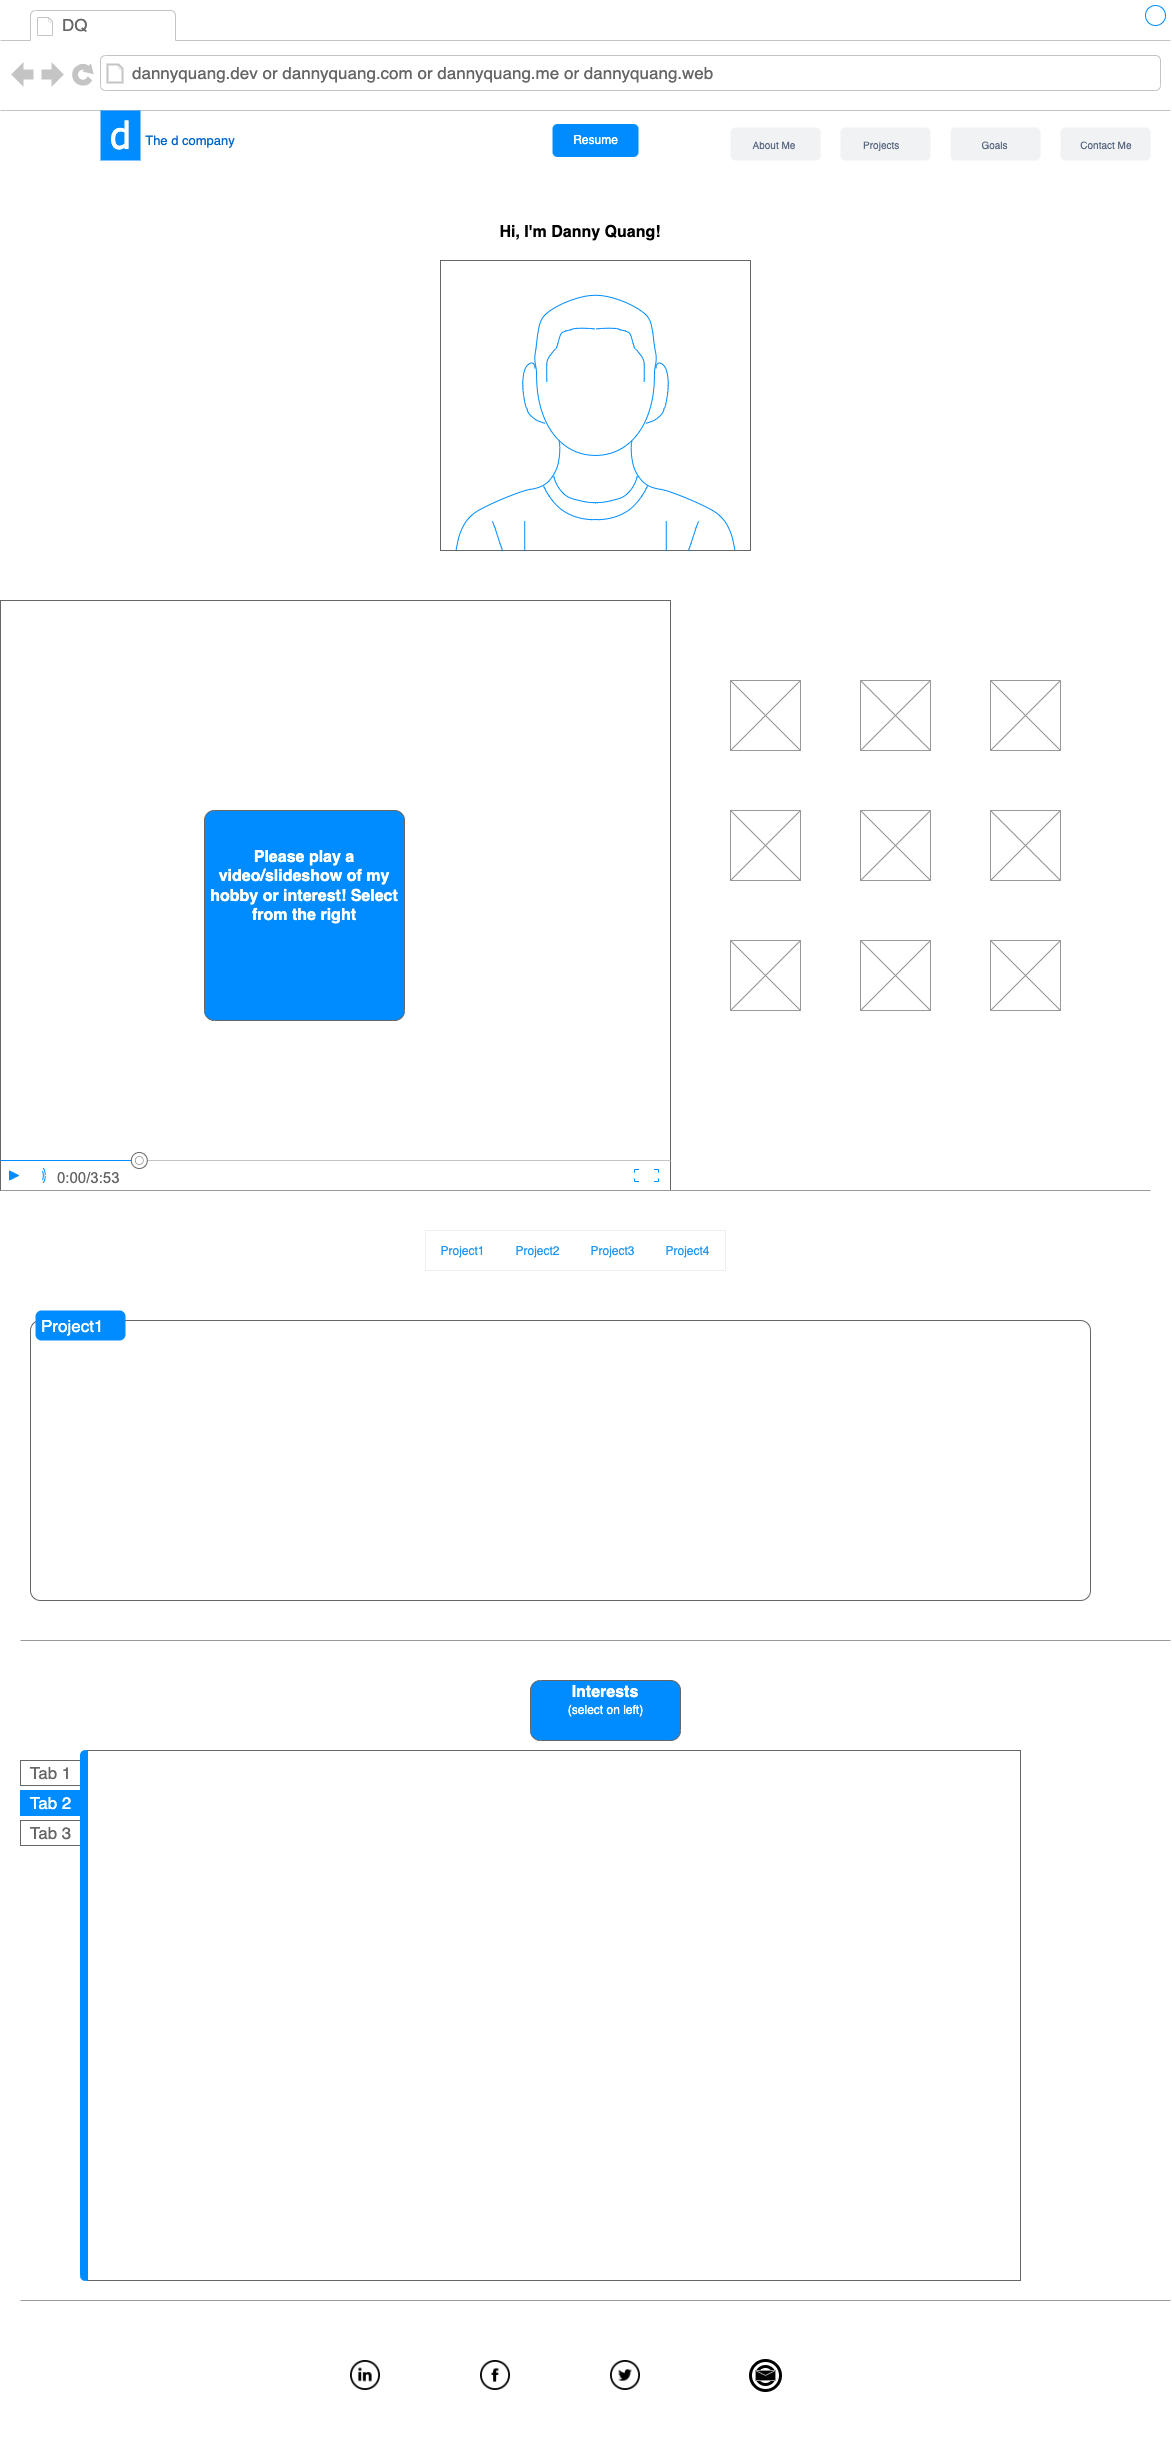

The diagram above was exported from draw.io. Its source (the exported page's mxGraphModel, read from the mxfile embedded in the PNG):
<mxGraphModel dx="1922" dy="1576" grid="1" gridSize="10" guides="1" tooltips="1" connect="1" arrows="1" fold="1" page="1" pageScale="1" pageWidth="827" pageHeight="1169" math="0" shadow="0">
  <root>
    <mxCell id="0" />
    <mxCell id="1" parent="0" />
    <mxCell id="8962rQQDY3VNNf6We3Pp-1" value="" style="strokeWidth=1;shadow=0;dashed=0;align=center;html=1;shape=mxgraph.mockup.containers.browserWindow;rSize=0;strokeColor2=#008cff;strokeColor3=#c4c4c4;mainText=,;recursiveResize=0;strokeColor=#FFFFFF;fontColor=#FFFFFF;" parent="1" vertex="1">
      <mxGeometry x="71" y="220" width="1170" height="2460" as="geometry" />
    </mxCell>
    <mxCell id="8962rQQDY3VNNf6We3Pp-2" value="DQ" style="strokeWidth=1;shadow=0;dashed=0;align=center;html=1;shape=mxgraph.mockup.containers.anchor;fontSize=17;fontColor=#666666;align=left;" parent="8962rQQDY3VNNf6We3Pp-1" vertex="1">
      <mxGeometry x="60" y="12" width="110" height="26" as="geometry" />
    </mxCell>
    <mxCell id="8962rQQDY3VNNf6We3Pp-3" value="dannyquang.dev or dannyquang.com or dannyquang.me or dannyquang.web" style="strokeWidth=1;shadow=0;dashed=0;align=center;html=1;shape=mxgraph.mockup.containers.anchor;rSize=0;fontSize=17;fontColor=#666666;align=left;" parent="8962rQQDY3VNNf6We3Pp-1" vertex="1">
      <mxGeometry x="130" y="60" width="250" height="26" as="geometry" />
    </mxCell>
    <mxCell id="8962rQQDY3VNNf6We3Pp-4" value="" style="verticalLabelPosition=bottom;shadow=0;dashed=0;align=center;html=1;verticalAlign=top;strokeWidth=1;shape=mxgraph.mockup.containers.videoPlayer;strokeColor=#666666;strokeColor2=#008cff;strokeColor3=#c4c4c4;textColor=#666666;fillColor2=#008cff;barHeight=30;barPos=20;" parent="8962rQQDY3VNNf6We3Pp-1" vertex="1">
      <mxGeometry y="600" width="670" height="590" as="geometry" />
    </mxCell>
    <mxCell id="8962rQQDY3VNNf6We3Pp-6" value="&amp;nbsp; &amp;nbsp;Contact Me" style="rounded=1;fillColor=#F1F2F4;strokeColor=none;html=1;fontColor=#596780;align=left;fontSize=10;spacingLeft=10" parent="8962rQQDY3VNNf6We3Pp-1" vertex="1">
      <mxGeometry x="1060" y="127" width="90" height="33" as="geometry" />
    </mxCell>
    <mxCell id="8962rQQDY3VNNf6We3Pp-8" value="&amp;nbsp; &amp;nbsp; &amp;nbsp; &amp;nbsp;Goals" style="rounded=1;fillColor=#F1F2F4;strokeColor=none;html=1;fontColor=#596780;align=left;fontSize=10;spacingLeft=10" parent="8962rQQDY3VNNf6We3Pp-1" vertex="1">
      <mxGeometry x="950" y="127" width="90" height="33" as="geometry" />
    </mxCell>
    <mxCell id="8962rQQDY3VNNf6We3Pp-10" value="&amp;nbsp; &amp;nbsp; Projects" style="rounded=1;fillColor=#F1F2F4;strokeColor=none;html=1;fontColor=#596780;align=left;fontSize=10;spacingLeft=10" parent="8962rQQDY3VNNf6We3Pp-1" vertex="1">
      <mxGeometry x="840" y="127" width="90" height="33" as="geometry" />
    </mxCell>
    <mxCell id="8962rQQDY3VNNf6We3Pp-12" value="&amp;nbsp; &amp;nbsp; About Me" style="rounded=1;fillColor=#F1F2F4;strokeColor=none;html=1;fontColor=#596780;align=left;fontSize=10;spacingLeft=10" parent="8962rQQDY3VNNf6We3Pp-1" vertex="1">
      <mxGeometry x="730" y="127" width="90" height="33" as="geometry" />
    </mxCell>
    <mxCell id="8962rQQDY3VNNf6We3Pp-14" value="Resume" style="rounded=1;align=center;strokeColor=none;html=1;fontColor=#ffffff;fontSize=12;fillColor=#008CFF;" parent="8962rQQDY3VNNf6We3Pp-1" vertex="1">
      <mxGeometry x="552" y="123.5" width="86" height="33" as="geometry" />
    </mxCell>
    <mxCell id="8962rQQDY3VNNf6We3Pp-16" value="The d company" style="text;html=1;strokeColor=none;fillColor=none;align=center;verticalAlign=middle;whiteSpace=wrap;rounded=0;fontSize=13;fontColor=#0066CC;" parent="8962rQQDY3VNNf6We3Pp-1" vertex="1">
      <mxGeometry x="140" y="130" width="100" height="20" as="geometry" />
    </mxCell>
    <mxCell id="8962rQQDY3VNNf6We3Pp-18" value="" style="verticalLabelPosition=bottom;shadow=0;dashed=0;align=center;html=1;verticalAlign=top;strokeWidth=1;shape=mxgraph.mockup.graphics.simpleIcon;strokeColor=#999999;fontSize=13;fontColor=#0066CC;" parent="8962rQQDY3VNNf6We3Pp-1" vertex="1">
      <mxGeometry x="730" y="680" width="70" height="70" as="geometry" />
    </mxCell>
    <mxCell id="8962rQQDY3VNNf6We3Pp-19" value="" style="verticalLabelPosition=bottom;shadow=0;dashed=0;align=center;html=1;verticalAlign=top;strokeWidth=1;shape=mxgraph.mockup.graphics.simpleIcon;strokeColor=#999999;fontSize=13;fontColor=#0066CC;" parent="8962rQQDY3VNNf6We3Pp-1" vertex="1">
      <mxGeometry x="860" y="680" width="70" height="70" as="geometry" />
    </mxCell>
    <mxCell id="8962rQQDY3VNNf6We3Pp-20" value="" style="verticalLabelPosition=bottom;shadow=0;dashed=0;align=center;html=1;verticalAlign=top;strokeWidth=1;shape=mxgraph.mockup.graphics.simpleIcon;strokeColor=#999999;fontSize=13;fontColor=#0066CC;" parent="8962rQQDY3VNNf6We3Pp-1" vertex="1">
      <mxGeometry x="990" y="680" width="70" height="70" as="geometry" />
    </mxCell>
    <mxCell id="8962rQQDY3VNNf6We3Pp-21" value="" style="verticalLabelPosition=bottom;shadow=0;dashed=0;align=center;html=1;verticalAlign=top;strokeWidth=1;shape=mxgraph.mockup.graphics.simpleIcon;strokeColor=#999999;fontSize=13;fontColor=#0066CC;" parent="8962rQQDY3VNNf6We3Pp-1" vertex="1">
      <mxGeometry x="730" y="810" width="70" height="70" as="geometry" />
    </mxCell>
    <mxCell id="8962rQQDY3VNNf6We3Pp-22" value="" style="verticalLabelPosition=bottom;shadow=0;dashed=0;align=center;html=1;verticalAlign=top;strokeWidth=1;shape=mxgraph.mockup.graphics.simpleIcon;strokeColor=#999999;fontSize=13;fontColor=#0066CC;" parent="8962rQQDY3VNNf6We3Pp-1" vertex="1">
      <mxGeometry x="860" y="810" width="70" height="70" as="geometry" />
    </mxCell>
    <mxCell id="8962rQQDY3VNNf6We3Pp-23" value="" style="verticalLabelPosition=bottom;shadow=0;dashed=0;align=center;html=1;verticalAlign=top;strokeWidth=1;shape=mxgraph.mockup.graphics.simpleIcon;strokeColor=#999999;fontSize=13;fontColor=#0066CC;" parent="8962rQQDY3VNNf6We3Pp-1" vertex="1">
      <mxGeometry x="990" y="810" width="70" height="70" as="geometry" />
    </mxCell>
    <mxCell id="8962rQQDY3VNNf6We3Pp-24" value="" style="verticalLabelPosition=bottom;shadow=0;dashed=0;align=center;html=1;verticalAlign=top;strokeWidth=1;shape=mxgraph.mockup.graphics.simpleIcon;strokeColor=#999999;fontSize=13;fontColor=#0066CC;" parent="8962rQQDY3VNNf6We3Pp-1" vertex="1">
      <mxGeometry x="730" y="940" width="70" height="70" as="geometry" />
    </mxCell>
    <mxCell id="8962rQQDY3VNNf6We3Pp-25" value="" style="verticalLabelPosition=bottom;shadow=0;dashed=0;align=center;html=1;verticalAlign=top;strokeWidth=1;shape=mxgraph.mockup.graphics.simpleIcon;strokeColor=#999999;fontSize=13;fontColor=#0066CC;" parent="8962rQQDY3VNNf6We3Pp-1" vertex="1">
      <mxGeometry x="860" y="940" width="70" height="70" as="geometry" />
    </mxCell>
    <mxCell id="8962rQQDY3VNNf6We3Pp-26" value="" style="verticalLabelPosition=bottom;shadow=0;dashed=0;align=center;html=1;verticalAlign=top;strokeWidth=1;shape=mxgraph.mockup.graphics.simpleIcon;strokeColor=#999999;fontSize=13;fontColor=#0066CC;" parent="8962rQQDY3VNNf6We3Pp-1" vertex="1">
      <mxGeometry x="990" y="940" width="70" height="70" as="geometry" />
    </mxCell>
    <mxCell id="8962rQQDY3VNNf6We3Pp-27" value="" style="strokeWidth=1;shadow=0;dashed=0;align=center;html=1;shape=mxgraph.mockup.buttons.multiButton;fillColor=#008cff;strokeColor=#666666;mainText=;subText=;fontSize=13;fontColor=#0066CC;" parent="8962rQQDY3VNNf6We3Pp-1" vertex="1">
      <mxGeometry x="204" y="810" width="200" height="210" as="geometry" />
    </mxCell>
    <mxCell id="8962rQQDY3VNNf6We3Pp-28" value="Please play a video/slideshow of my hobby or interest! Select from the right" style="strokeWidth=1;shadow=0;dashed=0;align=center;html=1;shape=mxgraph.mockup.anchor;fontSize=16;fontColor=#ffffff;fontStyle=1;whiteSpace=wrap;" parent="8962rQQDY3VNNf6We3Pp-27" vertex="1">
      <mxGeometry y="33.6" width="200" height="84" as="geometry" />
    </mxCell>
    <mxCell id="8962rQQDY3VNNf6We3Pp-29" value="" style="strokeWidth=1;shadow=0;dashed=0;align=center;html=1;shape=mxgraph.mockup.anchor;fontSize=12;fontColor=#ffffff;fontStyle=1;whiteSpace=wrap;" parent="8962rQQDY3VNNf6We3Pp-27" vertex="1">
      <mxGeometry y="126" width="200" height="42" as="geometry" />
    </mxCell>
    <mxCell id="8962rQQDY3VNNf6We3Pp-35" value="" style="verticalLabelPosition=bottom;shadow=0;dashed=0;align=center;html=1;verticalAlign=top;strokeWidth=1;shape=mxgraph.mockup.markup.line;strokeColor=#999999;fillColor=#008CFF;fontSize=13;fontColor=#0066CC;" parent="8962rQQDY3VNNf6We3Pp-1" vertex="1">
      <mxGeometry y="1180" width="1150" height="20" as="geometry" />
    </mxCell>
    <mxCell id="8962rQQDY3VNNf6We3Pp-30" value="" style="shape=rect;fillColor=#ffffff;strokeColor=#eeeeee;shadow=0;fontSize=13;fontColor=#0066CC;labelBackgroundColor=#0000FF;" parent="8962rQQDY3VNNf6We3Pp-1" vertex="1">
      <mxGeometry x="425" y="1230" width="300" height="40" as="geometry" />
    </mxCell>
    <mxCell id="8962rQQDY3VNNf6We3Pp-31" value="Project1" style="shape=rect;strokeColor=none;fillColor=none;fontSize=12;fontColor=#2196F3;dashed=0;labelBackgroundColor=default;" parent="8962rQQDY3VNNf6We3Pp-30" vertex="1">
      <mxGeometry width="75" height="40" as="geometry" />
    </mxCell>
    <mxCell id="8962rQQDY3VNNf6We3Pp-32" value="Project2" style="shape=rect;strokeColor=none;fillColor=none;fontSize=12;fontColor=#2196F3;dashed=0;" parent="8962rQQDY3VNNf6We3Pp-30" vertex="1">
      <mxGeometry x="75" width="75" height="40" as="geometry" />
    </mxCell>
    <mxCell id="8962rQQDY3VNNf6We3Pp-33" value="Project3" style="shape=rect;strokeColor=none;fillColor=none;fontSize=12;fontColor=#2196F3;dashed=0;" parent="8962rQQDY3VNNf6We3Pp-30" vertex="1">
      <mxGeometry x="150" width="75" height="40" as="geometry" />
    </mxCell>
    <mxCell id="8962rQQDY3VNNf6We3Pp-34" value="Project4" style="shape=rect;strokeColor=none;fillColor=none;fontSize=12;fontColor=#2196F3;dashed=0;" parent="8962rQQDY3VNNf6We3Pp-30" vertex="1">
      <mxGeometry x="225" width="75" height="40" as="geometry" />
    </mxCell>
    <mxCell id="8962rQQDY3VNNf6We3Pp-36" value="" style="shape=image;html=1;verticalAlign=top;verticalLabelPosition=bottom;labelBackgroundColor=#ffffff;imageAspect=0;aspect=fixed;image=https://cdn3.iconfinder.com/data/icons/peelicons-vol-1/50/LinkedIn-128.png;fillColor=#008CFF;fontSize=13;fontColor=#0066CC;" parent="8962rQQDY3VNNf6We3Pp-1" vertex="1">
      <mxGeometry x="350" y="2360" width="30" height="30" as="geometry" />
    </mxCell>
    <mxCell id="8962rQQDY3VNNf6We3Pp-37" value="" style="shape=image;html=1;verticalAlign=top;verticalLabelPosition=bottom;labelBackgroundColor=#ffffff;imageAspect=0;aspect=fixed;image=https://cdn3.iconfinder.com/data/icons/peelicons-vol-1/50/Facebook-128.png;fillColor=#008CFF;fontSize=13;fontColor=#0066CC;" parent="8962rQQDY3VNNf6We3Pp-1" vertex="1">
      <mxGeometry x="480" y="2360" width="30" height="30" as="geometry" />
    </mxCell>
    <mxCell id="8962rQQDY3VNNf6We3Pp-38" value="" style="shape=image;html=1;verticalAlign=top;verticalLabelPosition=bottom;labelBackgroundColor=#ffffff;imageAspect=0;aspect=fixed;image=https://cdn3.iconfinder.com/data/icons/peelicons-vol-1/50/Twitter-128.png;fillColor=#008CFF;fontSize=13;fontColor=#0066CC;" parent="8962rQQDY3VNNf6We3Pp-1" vertex="1">
      <mxGeometry x="610" y="2360" width="30" height="30" as="geometry" />
    </mxCell>
    <mxCell id="seymav8gBYocV3_De4xC-2" value="d" style="text;html=1;align=center;verticalAlign=middle;resizable=0;points=[];autosize=1;fontSize=37;fontFamily=Tahoma;fillColor=#008CFF;fontColor=#FFFFFF;" parent="8962rQQDY3VNNf6We3Pp-1" vertex="1">
      <mxGeometry x="100" y="110" width="40" height="50" as="geometry" />
    </mxCell>
    <mxCell id="IXOsqOrNqgxYe4Jh-wE6-1" value="" style="verticalLabelPosition=bottom;shadow=0;dashed=0;align=center;html=1;verticalAlign=top;strokeWidth=1;shape=mxgraph.mockup.markup.line;strokeColor=#999999;fillColor=#008CFF;fontSize=13;fontColor=#0066CC;" vertex="1" parent="8962rQQDY3VNNf6We3Pp-1">
      <mxGeometry x="20" y="1630" width="1150" height="20" as="geometry" />
    </mxCell>
    <mxCell id="IXOsqOrNqgxYe4Jh-wE6-2" value="" style="verticalLabelPosition=bottom;shadow=0;dashed=0;align=center;html=1;verticalAlign=top;strokeWidth=1;shape=mxgraph.mockup.containers.userMale;strokeColor=#666666;strokeColor2=#008cff;" vertex="1" parent="8962rQQDY3VNNf6We3Pp-1">
      <mxGeometry x="440" y="260" width="310" height="290" as="geometry" />
    </mxCell>
    <mxCell id="IXOsqOrNqgxYe4Jh-wE6-3" value="" style="verticalLabelPosition=bottom;shadow=0;dashed=0;align=center;html=1;verticalAlign=top;strokeWidth=1;shape=mxgraph.mockup.markup.line;strokeColor=#999999;fillColor=#008CFF;fontSize=13;fontColor=#0066CC;" vertex="1" parent="8962rQQDY3VNNf6We3Pp-1">
      <mxGeometry x="20" y="2290" width="1150" height="20" as="geometry" />
    </mxCell>
    <mxCell id="IXOsqOrNqgxYe4Jh-wE6-4" value="" style="shape=mxgraph.mockup.containers.marginRect;rectMarginTop=10;strokeColor=#666666;strokeWidth=1;dashed=0;rounded=1;arcSize=5;recursiveResize=0;" vertex="1" parent="8962rQQDY3VNNf6We3Pp-1">
      <mxGeometry x="30" y="1310" width="1060" height="290" as="geometry" />
    </mxCell>
    <mxCell id="IXOsqOrNqgxYe4Jh-wE6-5" value="Project1" style="shape=rect;strokeColor=none;fillColor=#008cff;strokeWidth=1;dashed=0;rounded=1;arcSize=20;fontColor=#ffffff;fontSize=17;spacing=2;spacingTop=-2;align=left;autosize=1;spacingLeft=4;resizeWidth=0;resizeHeight=0;perimeter=none;" vertex="1" parent="IXOsqOrNqgxYe4Jh-wE6-4">
      <mxGeometry x="5" width="90" height="30" as="geometry" />
    </mxCell>
    <mxCell id="IXOsqOrNqgxYe4Jh-wE6-8" value="&lt;span style=&quot;color: rgb(89, 103, 128); font-family: Helvetica; font-size: 10px; font-style: normal; font-variant-ligatures: normal; font-variant-caps: normal; font-weight: 400; letter-spacing: normal; orphans: 2; text-align: left; text-indent: 0px; text-transform: none; widows: 2; word-spacing: 0px; -webkit-text-stroke-width: 0px; background-color: rgb(251, 251, 251); text-decoration-thickness: initial; text-decoration-style: initial; text-decoration-color: initial; float: none; display: inline !important;&quot;&gt;G&lt;/span&gt;" style="ellipse;shape=doubleEllipse;whiteSpace=wrap;html=1;aspect=fixed;strokeColor=default;strokeWidth=3;perimeterSpacing=2;gradientColor=none;fillStyle=solid;" vertex="1" parent="8962rQQDY3VNNf6We3Pp-1">
      <mxGeometry x="750" y="2360" width="30" height="30" as="geometry" />
    </mxCell>
    <mxCell id="IXOsqOrNqgxYe4Jh-wE6-9" value="" style="strokeWidth=1;shadow=0;dashed=0;align=center;html=1;shape=mxgraph.mockup.containers.marginRect2;rectMarginLeft=67;strokeColor=#666666;gradientColor=none;fillStyle=solid;" vertex="1" parent="8962rQQDY3VNNf6We3Pp-1">
      <mxGeometry x="20" y="1750" width="1000" height="530" as="geometry" />
    </mxCell>
    <mxCell id="IXOsqOrNqgxYe4Jh-wE6-10" value="Tab 1" style="strokeColor=inherit;fillColor=inherit;gradientColor=inherit;strokeWidth=1;shadow=0;dashed=0;align=center;html=1;shape=mxgraph.mockup.containers.rrect;rSize=0;fontSize=17;fontColor=#666666;fillStyle=solid;" vertex="1" parent="IXOsqOrNqgxYe4Jh-wE6-9">
      <mxGeometry width="60" height="25" relative="1" as="geometry">
        <mxPoint y="10" as="offset" />
      </mxGeometry>
    </mxCell>
    <mxCell id="IXOsqOrNqgxYe4Jh-wE6-11" value="Tab 2" style="strokeWidth=1;shadow=0;dashed=0;align=center;html=1;shape=mxgraph.mockup.containers.rrect;rSize=0;fontSize=17;fontColor=#ffffff;strokeColor=#008cff;fillColor=#008cff;fillStyle=solid;" vertex="1" parent="IXOsqOrNqgxYe4Jh-wE6-9">
      <mxGeometry width="60" height="25" relative="1" as="geometry">
        <mxPoint y="40" as="offset" />
      </mxGeometry>
    </mxCell>
    <mxCell id="IXOsqOrNqgxYe4Jh-wE6-12" value="Tab 3" style="strokeColor=inherit;fillColor=inherit;gradientColor=inherit;strokeWidth=1;shadow=0;dashed=0;align=center;html=1;shape=mxgraph.mockup.containers.rrect;rSize=0;fontSize=17;fontColor=#666666;fillStyle=solid;" vertex="1" parent="IXOsqOrNqgxYe4Jh-wE6-9">
      <mxGeometry width="60" height="25" relative="1" as="geometry">
        <mxPoint y="70" as="offset" />
      </mxGeometry>
    </mxCell>
    <mxCell id="IXOsqOrNqgxYe4Jh-wE6-13" value="" style="strokeWidth=1;shadow=0;dashed=0;align=center;html=1;shape=mxgraph.mockup.containers.leftButton;rSize=5;strokeColor=#008cff;fillColor=#008cff;resizeHeight=1;movable=0;deletable=0;fillStyle=solid;" vertex="1" parent="IXOsqOrNqgxYe4Jh-wE6-9">
      <mxGeometry width="7" height="530" relative="1" as="geometry">
        <mxPoint x="60" as="offset" />
      </mxGeometry>
    </mxCell>
    <mxCell id="IXOsqOrNqgxYe4Jh-wE6-14" value="" style="verticalLabelPosition=bottom;shadow=0;dashed=0;align=center;html=1;verticalAlign=top;strokeWidth=1;shape=mxgraph.mockup.misc.mail2;strokeColor=#999999;fillStyle=solid;fillColor=#030303;gradientColor=none;" vertex="1" parent="8962rQQDY3VNNf6We3Pp-1">
      <mxGeometry x="755" y="2370" width="20" height="10" as="geometry" />
    </mxCell>
    <mxCell id="IXOsqOrNqgxYe4Jh-wE6-15" value="&lt;font color=&quot;#ffffff&quot;&gt;(select on left)&lt;/font&gt;" style="strokeWidth=1;shadow=0;dashed=0;align=center;html=1;shape=mxgraph.mockup.buttons.multiButton;fillColor=#008cff;strokeColor=#666666;mainText=;subText=;fillStyle=solid;" vertex="1" parent="8962rQQDY3VNNf6We3Pp-1">
      <mxGeometry x="530" y="1680" width="150" height="60" as="geometry" />
    </mxCell>
    <mxCell id="IXOsqOrNqgxYe4Jh-wE6-16" value="Interests" style="strokeWidth=1;shadow=0;dashed=0;align=center;html=1;shape=mxgraph.mockup.anchor;fontSize=16;fontColor=#ffffff;fontStyle=1;whiteSpace=wrap;fillStyle=solid;strokeColor=default;fillColor=#030303;gradientColor=none;" vertex="1" parent="IXOsqOrNqgxYe4Jh-wE6-15">
      <mxGeometry width="150" height="24" as="geometry" />
    </mxCell>
    <mxCell id="IXOsqOrNqgxYe4Jh-wE6-17" value="" style="strokeWidth=1;shadow=0;dashed=0;align=center;html=1;shape=mxgraph.mockup.anchor;fontSize=12;fontColor=#ffffff;fontStyle=1;whiteSpace=wrap;fillStyle=solid;strokeColor=default;fillColor=#030303;gradientColor=none;" vertex="1" parent="IXOsqOrNqgxYe4Jh-wE6-15">
      <mxGeometry y="36" width="150" height="12" as="geometry" />
    </mxCell>
    <mxCell id="IXOsqOrNqgxYe4Jh-wE6-19" value="&lt;font color=&quot;#000000&quot;&gt;Hi, I'm Danny Quang!&lt;/font&gt;" style="strokeWidth=1;shadow=0;dashed=0;align=center;html=1;shape=mxgraph.mockup.anchor;fontSize=16;fontColor=#ffffff;fontStyle=1;whiteSpace=wrap;fillStyle=solid;strokeColor=default;fillColor=#030303;gradientColor=none;" vertex="1" parent="8962rQQDY3VNNf6We3Pp-1">
      <mxGeometry x="480" y="220" width="200" height="24" as="geometry" />
    </mxCell>
  </root>
</mxGraphModel>